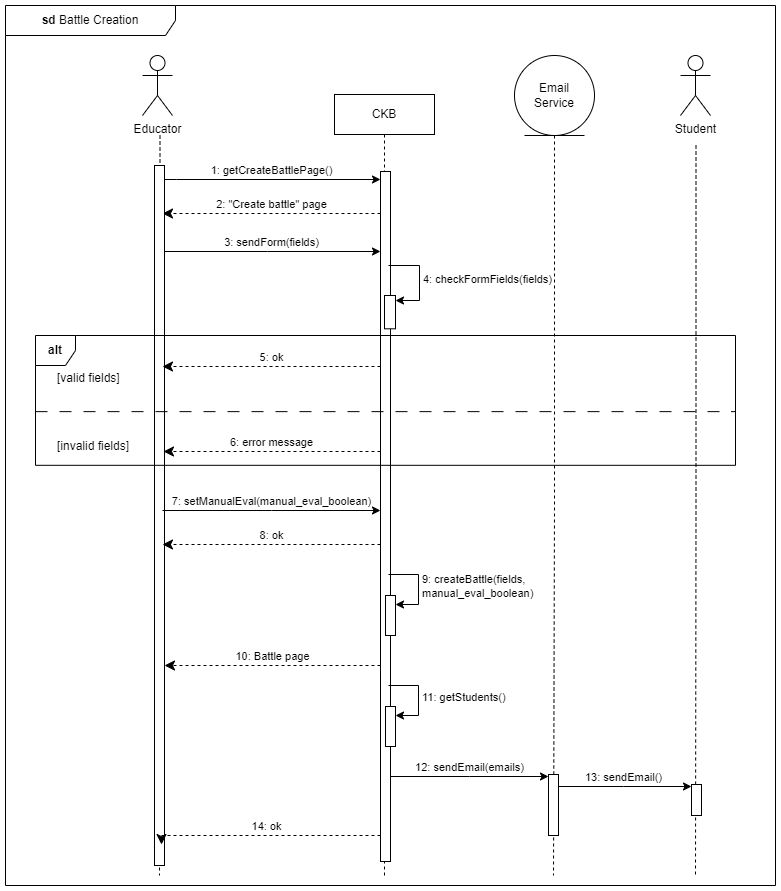

The diagram above was exported from draw.io. Its source (the exported page's mxGraphModel, read from the mxfile embedded in the PNG):
<mxGraphModel dx="1050" dy="534" grid="1" gridSize="10" guides="1" tooltips="1" connect="1" arrows="1" fold="1" page="1" pageScale="1" pageWidth="850" pageHeight="1100" math="0" shadow="0">
  <root>
    <mxCell id="0" />
    <mxCell id="1" parent="0" />
    <mxCell id="twS1jj3JYGvdJuEzBJAF-1" value="&lt;b&gt;sd&lt;/b&gt; Battle Creation" style="shape=umlFrame;whiteSpace=wrap;html=1;pointerEvents=0;recursiveResize=0;container=1;collapsible=0;width=170;" parent="1" vertex="1">
      <mxGeometry x="30" y="20" width="770" height="880" as="geometry" />
    </mxCell>
    <mxCell id="twS1jj3JYGvdJuEzBJAF-2" value="" style="html=1;verticalAlign=bottom;endArrow=none;dashed=1;endSize=8;edgeStyle=elbowEdgeStyle;elbow=vertical;curved=0;rounded=0;endFill=0;" parent="twS1jj3JYGvdJuEzBJAF-1" edge="1">
      <mxGeometry relative="1" as="geometry">
        <mxPoint x="154" y="870" as="targetPoint" />
        <Array as="points" />
        <mxPoint x="154.5" y="130" as="sourcePoint" />
      </mxGeometry>
    </mxCell>
    <mxCell id="twS1jj3JYGvdJuEzBJAF-3" value="CKB" style="shape=umlLifeline;perimeter=lifelinePerimeter;whiteSpace=wrap;html=1;container=0;dropTarget=0;collapsible=0;recursiveResize=0;outlineConnect=0;portConstraint=eastwest;newEdgeStyle={&quot;edgeStyle&quot;:&quot;elbowEdgeStyle&quot;,&quot;elbow&quot;:&quot;vertical&quot;,&quot;curved&quot;:0,&quot;rounded&quot;:0};" parent="twS1jj3JYGvdJuEzBJAF-1" vertex="1">
      <mxGeometry x="329" y="89" width="100" height="781" as="geometry" />
    </mxCell>
    <mxCell id="twS1jj3JYGvdJuEzBJAF-4" value="1: getCreateBattlePage()" style="html=1;verticalAlign=bottom;endArrow=classic;edgeStyle=elbowEdgeStyle;elbow=vertical;curved=0;rounded=0;endFill=1;" parent="twS1jj3JYGvdJuEzBJAF-1" target="twS1jj3JYGvdJuEzBJAF-7" edge="1">
      <mxGeometry relative="1" as="geometry">
        <mxPoint x="157" y="174" as="sourcePoint" />
        <Array as="points">
          <mxPoint x="171" y="174" />
        </Array>
        <mxPoint x="370" y="174" as="targetPoint" />
      </mxGeometry>
    </mxCell>
    <mxCell id="twS1jj3JYGvdJuEzBJAF-5" value="3: sendForm(fields)" style="html=1;verticalAlign=bottom;endArrow=classic;edgeStyle=elbowEdgeStyle;elbow=horizontal;curved=0;rounded=0;endFill=1;" parent="twS1jj3JYGvdJuEzBJAF-1" target="twS1jj3JYGvdJuEzBJAF-7" edge="1">
      <mxGeometry x="0.0044" relative="1" as="geometry">
        <mxPoint x="157" y="246" as="sourcePoint" />
        <Array as="points">
          <mxPoint x="262" y="246" />
        </Array>
        <mxPoint x="392" y="246" as="targetPoint" />
        <mxPoint as="offset" />
      </mxGeometry>
    </mxCell>
    <mxCell id="twS1jj3JYGvdJuEzBJAF-6" value="2: &quot;Create battle&quot; page" style="html=1;verticalAlign=bottom;endArrow=classic;dashed=1;endSize=8;edgeStyle=elbowEdgeStyle;elbow=vertical;curved=0;rounded=0;endFill=1;" parent="twS1jj3JYGvdJuEzBJAF-1" source="twS1jj3JYGvdJuEzBJAF-7" edge="1">
      <mxGeometry relative="1" as="geometry">
        <mxPoint x="157" y="208" as="targetPoint" />
        <Array as="points">
          <mxPoint x="301" y="208" />
        </Array>
        <mxPoint x="391" y="208" as="sourcePoint" />
      </mxGeometry>
    </mxCell>
    <mxCell id="twS1jj3JYGvdJuEzBJAF-7" value="" style="html=1;points=[];perimeter=orthogonalPerimeter;outlineConnect=0;targetShapes=umlLifeline;portConstraint=eastwest;newEdgeStyle={&quot;edgeStyle&quot;:&quot;elbowEdgeStyle&quot;,&quot;elbow&quot;:&quot;vertical&quot;,&quot;curved&quot;:0,&quot;rounded&quot;:0};" parent="twS1jj3JYGvdJuEzBJAF-1" vertex="1">
      <mxGeometry x="375" y="166" width="10" height="690" as="geometry" />
    </mxCell>
    <mxCell id="twS1jj3JYGvdJuEzBJAF-8" value="10: Battle page" style="html=1;verticalAlign=bottom;endArrow=classic;dashed=1;endSize=8;edgeStyle=elbowEdgeStyle;elbow=vertical;curved=0;rounded=0;endFill=1;" parent="twS1jj3JYGvdJuEzBJAF-1" source="twS1jj3JYGvdJuEzBJAF-7" edge="1">
      <mxGeometry relative="1" as="geometry">
        <mxPoint x="159" y="660.0039751432555" as="targetPoint" />
        <Array as="points" />
        <mxPoint x="370" y="660" as="sourcePoint" />
        <mxPoint as="offset" />
      </mxGeometry>
    </mxCell>
    <mxCell id="twS1jj3JYGvdJuEzBJAF-9" value="" style="html=1;points=[];perimeter=orthogonalPerimeter;outlineConnect=0;targetShapes=umlLifeline;portConstraint=eastwest;newEdgeStyle={&quot;edgeStyle&quot;:&quot;elbowEdgeStyle&quot;,&quot;elbow&quot;:&quot;vertical&quot;,&quot;curved&quot;:0,&quot;rounded&quot;:0};" parent="twS1jj3JYGvdJuEzBJAF-1" vertex="1">
      <mxGeometry x="149" y="160" width="10" height="700" as="geometry" />
    </mxCell>
    <mxCell id="twS1jj3JYGvdJuEzBJAF-10" value="Educator" style="shape=umlActor;verticalLabelPosition=bottom;verticalAlign=top;html=1;" parent="twS1jj3JYGvdJuEzBJAF-1" vertex="1">
      <mxGeometry x="137" y="50" width="30" height="60" as="geometry" />
    </mxCell>
    <mxCell id="twS1jj3JYGvdJuEzBJAF-11" value="5: ok" style="html=1;verticalAlign=bottom;endArrow=classic;dashed=1;endSize=8;edgeStyle=elbowEdgeStyle;elbow=vertical;curved=0;rounded=0;endFill=1;" parent="twS1jj3JYGvdJuEzBJAF-1" source="twS1jj3JYGvdJuEzBJAF-7" edge="1">
      <mxGeometry relative="1" as="geometry">
        <mxPoint x="157" y="360.66159090909093" as="targetPoint" />
        <Array as="points" />
        <mxPoint x="391" y="360.19" as="sourcePoint" />
        <mxPoint as="offset" />
      </mxGeometry>
    </mxCell>
    <mxCell id="twS1jj3JYGvdJuEzBJAF-16" value="" style="html=1;points=[[0,0,0,0,5],[0,1,0,0,-5],[1,0,0,0,5],[1,1,0,0,-5]];perimeter=orthogonalPerimeter;outlineConnect=0;targetShapes=umlLifeline;portConstraint=eastwest;newEdgeStyle={&quot;curved&quot;:0,&quot;rounded&quot;:0};" parent="twS1jj3JYGvdJuEzBJAF-1" vertex="1">
      <mxGeometry x="379" y="290" width="11" height="33.31" as="geometry" />
    </mxCell>
    <mxCell id="twS1jj3JYGvdJuEzBJAF-17" value="4: checkFormFields(fields)" style="html=1;align=left;spacingLeft=2;endArrow=classic;rounded=0;edgeStyle=orthogonalEdgeStyle;curved=0;rounded=0;entryX=1;entryY=0;entryDx=0;entryDy=5;entryPerimeter=0;endFill=1;" parent="twS1jj3JYGvdJuEzBJAF-1" target="twS1jj3JYGvdJuEzBJAF-16" edge="1">
      <mxGeometry relative="1" as="geometry">
        <mxPoint x="383" y="260" as="sourcePoint" />
        <Array as="points">
          <mxPoint x="414" y="260" />
          <mxPoint x="414" y="295" />
        </Array>
        <mxPoint x="414" y="290" as="targetPoint" />
      </mxGeometry>
    </mxCell>
    <mxCell id="twS1jj3JYGvdJuEzBJAF-34" value="&lt;b&gt;alt&lt;/b&gt;" style="shape=umlFrame;whiteSpace=wrap;html=1;pointerEvents=0;recursiveResize=0;container=1;collapsible=0;width=40;height=30;movable=1;resizable=1;rotatable=1;deletable=1;editable=1;locked=0;connectable=1;" parent="twS1jj3JYGvdJuEzBJAF-1" vertex="1">
      <mxGeometry x="30" y="330" width="700" height="129.81" as="geometry" />
    </mxCell>
    <mxCell id="twS1jj3JYGvdJuEzBJAF-35" value="[valid fields]" style="text;html=1;" parent="twS1jj3JYGvdJuEzBJAF-34" vertex="1">
      <mxGeometry width="100" height="20" relative="1" as="geometry">
        <mxPoint x="20" y="29" as="offset" />
      </mxGeometry>
    </mxCell>
    <mxCell id="twS1jj3JYGvdJuEzBJAF-36" value="6: error message" style="html=1;verticalAlign=bottom;endArrow=classic;dashed=1;endSize=8;edgeStyle=elbowEdgeStyle;elbow=vertical;curved=0;rounded=0;movable=1;resizable=1;rotatable=1;deletable=1;editable=1;locked=0;connectable=1;endFill=1;" parent="twS1jj3JYGvdJuEzBJAF-34" source="twS1jj3JYGvdJuEzBJAF-7" edge="1">
      <mxGeometry relative="1" as="geometry">
        <mxPoint x="128" y="116.00163419103609" as="targetPoint" />
        <Array as="points" />
        <mxPoint x="340" y="116" as="sourcePoint" />
        <mxPoint as="offset" />
      </mxGeometry>
    </mxCell>
    <mxCell id="twS1jj3JYGvdJuEzBJAF-37" value="[invalid fields]" style="line;strokeWidth=1;dashed=1;labelPosition=center;verticalLabelPosition=bottom;align=left;verticalAlign=top;spacingLeft=20;spacingTop=15;html=1;whiteSpace=wrap;dashPattern=12 12;" parent="twS1jj3JYGvdJuEzBJAF-34" vertex="1">
      <mxGeometry y="70" width="700" height="12.27" as="geometry" />
    </mxCell>
    <mxCell id="twS1jj3JYGvdJuEzBJAF-29" value="7: setManualEval(manual_eval_boolean)" style="html=1;verticalAlign=bottom;endArrow=classic;edgeStyle=elbowEdgeStyle;elbow=vertical;curved=0;rounded=0;endFill=1;" parent="twS1jj3JYGvdJuEzBJAF-1" target="twS1jj3JYGvdJuEzBJAF-7" edge="1">
      <mxGeometry relative="1" as="geometry">
        <mxPoint x="157" y="505" as="sourcePoint" />
        <Array as="points" />
        <mxPoint x="391" y="505.19454545454556" as="targetPoint" />
      </mxGeometry>
    </mxCell>
    <mxCell id="twS1jj3JYGvdJuEzBJAF-33" value="8: ok" style="html=1;verticalAlign=bottom;endArrow=classic;dashed=1;endSize=8;edgeStyle=elbowEdgeStyle;elbow=vertical;curved=0;rounded=0;endFill=1;" parent="twS1jj3JYGvdJuEzBJAF-1" source="twS1jj3JYGvdJuEzBJAF-7" edge="1">
      <mxGeometry relative="1" as="geometry">
        <mxPoint x="157" y="539.0016341910361" as="targetPoint" />
        <Array as="points" />
        <mxPoint x="370" y="539" as="sourcePoint" />
        <mxPoint as="offset" />
      </mxGeometry>
    </mxCell>
    <mxCell id="twS1jj3JYGvdJuEzBJAF-24" value="14: ok" style="html=1;verticalAlign=bottom;endArrow=classic;dashed=1;endSize=8;edgeStyle=elbowEdgeStyle;elbow=vertical;curved=0;rounded=0;endFill=1;" parent="twS1jj3JYGvdJuEzBJAF-1" source="twS1jj3JYGvdJuEzBJAF-7" edge="1">
      <mxGeometry relative="1" as="geometry">
        <mxPoint x="156" y="839.0039751432555" as="targetPoint" />
        <Array as="points">
          <mxPoint x="320" y="830" />
          <mxPoint x="290" y="839.0039751432555" />
        </Array>
        <mxPoint x="390" y="839.0039751432555" as="sourcePoint" />
        <mxPoint as="offset" />
      </mxGeometry>
    </mxCell>
    <mxCell id="twS1jj3JYGvdJuEzBJAF-14" value="" style="html=1;points=[[0,0,0,0,5],[0,1,0,0,-5],[1,0,0,0,5],[1,1,0,0,-5]];perimeter=orthogonalPerimeter;outlineConnect=0;targetShapes=umlLifeline;portConstraint=eastwest;newEdgeStyle={&quot;curved&quot;:0,&quot;rounded&quot;:0};" parent="twS1jj3JYGvdJuEzBJAF-1" vertex="1">
      <mxGeometry x="380" y="590" width="10" height="40" as="geometry" />
    </mxCell>
    <mxCell id="twS1jj3JYGvdJuEzBJAF-15" value="9: createBattle(fields,&lt;br&gt;manual_eval_boolean)" style="html=1;align=left;spacingLeft=2;endArrow=classic;rounded=0;edgeStyle=orthogonalEdgeStyle;curved=0;rounded=0;endFill=1;" parent="twS1jj3JYGvdJuEzBJAF-1" target="twS1jj3JYGvdJuEzBJAF-14" edge="1">
      <mxGeometry relative="1" as="geometry">
        <mxPoint x="383" y="569" as="sourcePoint" />
        <Array as="points">
          <mxPoint x="413" y="569" />
          <mxPoint x="413" y="599" />
        </Array>
      </mxGeometry>
    </mxCell>
    <mxCell id="twS1jj3JYGvdJuEzBJAF-51" value="13: sendEmail()" style="html=1;verticalAlign=bottom;endArrow=classic;edgeStyle=elbowEdgeStyle;elbow=vertical;curved=0;rounded=0;endFill=1;" parent="twS1jj3JYGvdJuEzBJAF-1" target="twS1jj3JYGvdJuEzBJAF-50" edge="1">
      <mxGeometry relative="1" as="geometry">
        <mxPoint x="550" y="781" as="sourcePoint" />
        <Array as="points" />
        <mxPoint x="708" y="781" as="targetPoint" />
      </mxGeometry>
    </mxCell>
    <mxCell id="twS1jj3JYGvdJuEzBJAF-53" value="Student" style="shape=umlActor;verticalLabelPosition=bottom;verticalAlign=top;html=1;" parent="twS1jj3JYGvdJuEzBJAF-1" vertex="1">
      <mxGeometry x="675" y="50" width="30" height="60" as="geometry" />
    </mxCell>
    <mxCell id="twS1jj3JYGvdJuEzBJAF-55" value="" style="html=1;verticalAlign=bottom;endArrow=none;dashed=1;endSize=8;edgeStyle=elbowEdgeStyle;elbow=vertical;curved=0;rounded=0;endFill=0;" parent="twS1jj3JYGvdJuEzBJAF-1" edge="1">
      <mxGeometry relative="1" as="geometry">
        <mxPoint x="690" y="870" as="targetPoint" />
        <Array as="points" />
        <mxPoint x="690.5" y="140" as="sourcePoint" />
      </mxGeometry>
    </mxCell>
    <mxCell id="VyD-csq406YB1xdRI45K-3" value="Email&lt;br&gt;Service" style="ellipse;shape=umlEntity;whiteSpace=wrap;html=1;" parent="twS1jj3JYGvdJuEzBJAF-1" vertex="1">
      <mxGeometry x="509" y="50" width="80" height="80" as="geometry" />
    </mxCell>
    <mxCell id="VyD-csq406YB1xdRI45K-5" style="rounded=0;orthogonalLoop=1;jettySize=auto;html=1;dashed=1;edgeStyle=orthogonalEdgeStyle;endArrow=none;endFill=0;" parent="twS1jj3JYGvdJuEzBJAF-1" source="VyD-csq406YB1xdRI45K-3" edge="1">
      <mxGeometry relative="1" as="geometry">
        <mxPoint x="548" y="870" as="targetPoint" />
      </mxGeometry>
    </mxCell>
    <mxCell id="twS1jj3JYGvdJuEzBJAF-39" value="" style="html=1;points=[];perimeter=orthogonalPerimeter;outlineConnect=0;targetShapes=umlLifeline;portConstraint=eastwest;newEdgeStyle={&quot;edgeStyle&quot;:&quot;elbowEdgeStyle&quot;,&quot;elbow&quot;:&quot;vertical&quot;,&quot;curved&quot;:0,&quot;rounded&quot;:0};" parent="1" vertex="1">
      <mxGeometry x="573" y="789" width="10" height="61" as="geometry" />
    </mxCell>
    <mxCell id="twS1jj3JYGvdJuEzBJAF-46" value="" style="html=1;points=[[0,0,0,0,5],[0,1,0,0,-5],[1,0,0,0,5],[1,1,0,0,-5]];perimeter=orthogonalPerimeter;outlineConnect=0;targetShapes=umlLifeline;portConstraint=eastwest;newEdgeStyle={&quot;curved&quot;:0,&quot;rounded&quot;:0};" parent="1" vertex="1">
      <mxGeometry x="410" y="721" width="10" height="40" as="geometry" />
    </mxCell>
    <mxCell id="twS1jj3JYGvdJuEzBJAF-47" value="11: getStudents()" style="html=1;align=left;spacingLeft=2;endArrow=classic;rounded=0;edgeStyle=orthogonalEdgeStyle;curved=0;rounded=0;endFill=1;" parent="1" target="twS1jj3JYGvdJuEzBJAF-46" edge="1">
      <mxGeometry relative="1" as="geometry">
        <mxPoint x="413" y="700" as="sourcePoint" />
        <Array as="points">
          <mxPoint x="443" y="700" />
          <mxPoint x="443" y="730" />
        </Array>
      </mxGeometry>
    </mxCell>
    <mxCell id="twS1jj3JYGvdJuEzBJAF-26" value="12: sendEmail(emails)" style="html=1;verticalAlign=bottom;endArrow=classic;edgeStyle=elbowEdgeStyle;elbow=vertical;curved=0;rounded=0;endFill=1;" parent="1" source="twS1jj3JYGvdJuEzBJAF-7" edge="1">
      <mxGeometry relative="1" as="geometry">
        <mxPoint x="420" y="791" as="sourcePoint" />
        <Array as="points" />
        <mxPoint x="573" y="791" as="targetPoint" />
      </mxGeometry>
    </mxCell>
    <mxCell id="twS1jj3JYGvdJuEzBJAF-50" value="" style="html=1;points=[];perimeter=orthogonalPerimeter;outlineConnect=0;targetShapes=umlLifeline;portConstraint=eastwest;newEdgeStyle={&quot;edgeStyle&quot;:&quot;elbowEdgeStyle&quot;,&quot;elbow&quot;:&quot;vertical&quot;,&quot;curved&quot;:0,&quot;rounded&quot;:0};" parent="1" vertex="1">
      <mxGeometry x="716" y="799" width="10" height="31" as="geometry" />
    </mxCell>
  </root>
</mxGraphModel>